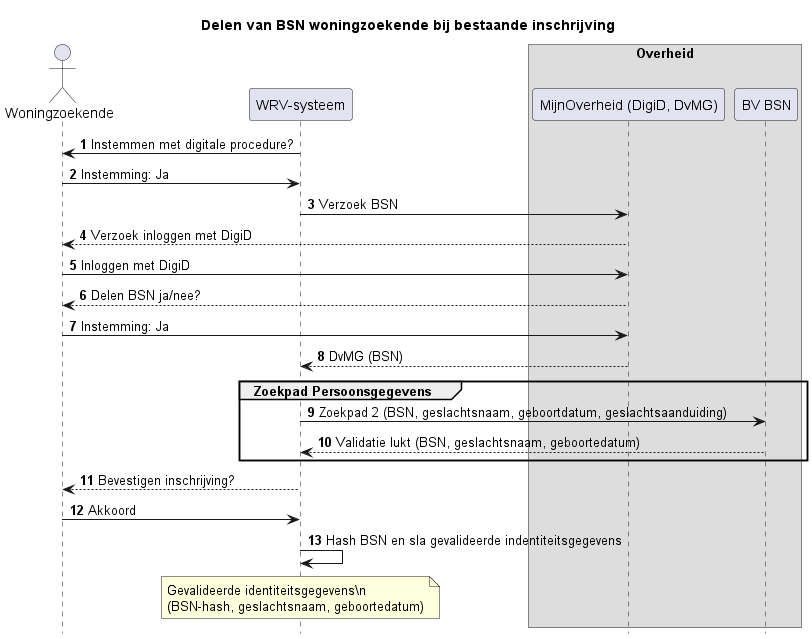

The diagram above was rendered by PlantUML. Its source (embedded in the PNG):
@startuml

title Delen van BSN woningzoekende bij bestaande inschrijving
autonumber
hide footbox

actor "Woningzoekende" as WZ
participant "WRV-systeem" as WRV
box Overheid
    participant "MijnOverheid (DigiD, DvMG)" as MO
    participant "BV BSN" as BSN
end box

WRV -> WZ : Instemmen met digitale procedure?
WZ -> WRV : Instemming: Ja
WRV -> MO : Verzoek BSN
MO --> WZ  : Verzoek inloggen met DigiD
WZ -> MO  : Inloggen met DigiD
MO --> WZ  : Delen BSN ja/nee?
WZ -> MO  : Instemming: Ja
MO --> WRV : DvMG (BSN)
group Zoekpad Persoonsgegevens
    WRV -> BSN: Zoekpad 2 (BSN, geslachtsnaam, geboortdatum, geslachtsaanduiding)
    BSN --> WRV: Validatie lukt (BSN, geslachtsnaam, geboortedatum)
end
    WRV --> WZ : Bevestigen inschrijving?

WZ -> WRV : Akkoord
WRV -> WRV: Hash BSN en sla gevalideerde indentiteitsgegevens

note over WRV
Gevalideerde identiteitsgegevens\n
(BSN-hash, geslachtsnaam, geboortedatum)
end note

@enduml